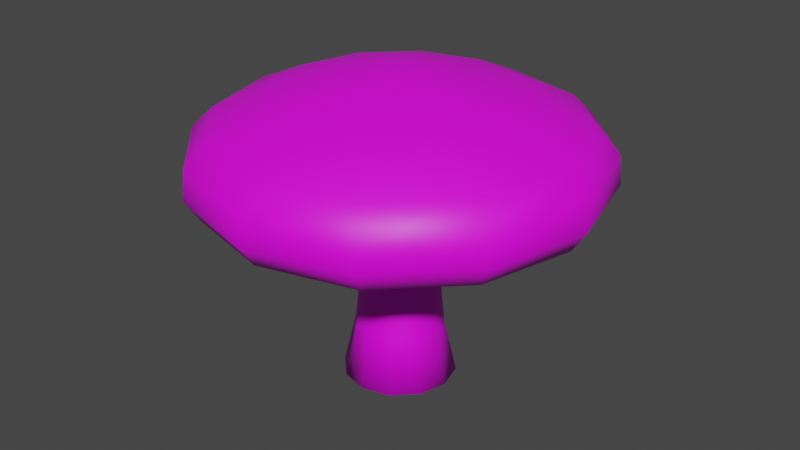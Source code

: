 # Source: Mushroom_1.blend  (saved by Blender 3.1.7; exported with 4.5.12 LTS)
import bpy
from mathutils import Matrix  # noqa: F401  (used for matrix-valued properties, if any)

bpy.ops.wm.read_factory_settings(use_empty=True)
scene = bpy.context.scene
scene.name = 'Scene'

# ---- collections
col_collection = bpy.data.collections.new('Collection'); scene.collection.children.link(col_collection)

# ---- images (referenced by path relative to the original .blend; pixels are not part of the script)
import os
ASSET_DIR = os.environ.get("B2B_ASSET_DIR", "")  # directory of the original .blend (textures are referenced by path, not embedded)
HERE = os.path.dirname(os.path.abspath(__file__))  # packed textures are extracted next to this script under _unpacked/

def load_image(name, relpath, width, height, colorspace="sRGB"):
    """Load a texture the original file referenced (path relative to the .blend, or extracted next to this script)."""
    p = next((c for c in (os.path.join(HERE, relpath), os.path.join(ASSET_DIR, relpath)) if relpath and os.path.exists(c)), "")
    if p:
        img = bpy.data.images.load(p, check_existing=True)
        img.name = name
    else:  # same state as the original file: an image datablock whose file is absent (Cycles renders it pink)
        img = bpy.data.images.new(name, width, height)
        img.source = "FILE"
        img.filepath = "//" + (relpath or name)
    img.colorspace_settings.name = colorspace
    return img
img_material_001_base_color = load_image('Material.001 Base Color', 'Mushroom 1 UV.png', 1024, 1024, 'sRGB')

# ---- materials (node trees are filled in below, after node groups)
mat_material_001 = bpy.data.materials.new('Material.001')
mat_material_001.use_transparent_shadow = False

# ---- material node trees
mat_material_001.use_nodes = True; mat_material_001.node_tree.nodes.clear()
_N = mat_material_001.node_tree.nodes; _L = mat_material_001.node_tree.links
n0 = _N.new('ShaderNodeBsdfPrincipled'); n0.name = 'Principled BSDF'; n0.location = (10, 300)
n0.distribution = 'GGX'
n0.subsurface_method = 'RANDOM_WALK_SKIN'
n0.inputs[3].default_value = 1.45
n0.inputs[27].default_value = (0.0, 0.0, 0.0, 1.0)
n0.inputs[28].default_value = 1.0
n1 = _N.new('ShaderNodeOutputMaterial'); n1.name = 'Material Output'; n1.location = (300, 300)
n2 = _N.new('ShaderNodeTexImage'); n2.name = 'Image Texture'; n2.location = (-280, 280)
n2.image = img_material_001_base_color
_L.new(n0.outputs[0], n1.inputs[0])
_L.new(n2.outputs[0], n0.inputs[0])
n1.is_active_output = True

# ---- world
world_world = bpy.data.worlds.new('World'); scene.world = world_world
world_world.use_nodes = True; world_world.node_tree.nodes.clear()
_N = world_world.node_tree.nodes; _L = world_world.node_tree.links
n0 = _N.new('ShaderNodeOutputWorld'); n0.name = 'World Output'; n0.location = (300, 300)
n1 = _N.new('ShaderNodeBackground'); n1.name = 'Background'; n1.location = (10, 300)
n1.inputs[0].default_value = (0.05088, 0.05088, 0.05088, 1.0)
_L.new(n1.outputs[0], n0.inputs[0])
n0.is_active_output = True
world_world.color = (0.05088, 0.05088, 0.05088)
world_world.use_sun_shadow = False
world_world.sun_shadow_jitter_overblur = 0.0

# ---- meshes
me_cylinder_001 = bpy.data.meshes.new('Cylinder.001')
me_cylinder_001.from_pydata([(9.704e-09, 1.651, -1.0), (0.0, 1.0, 5.737), (0.8256, 1.43, -1.0), (0.5, 0.866, 5.737), (1.43, 0.8256, -1.0), (0.866, 0.5, 5.737), (1.651, -6.571e-08, -1.0), (1.0, -4.371e-08, 5.737), (1.43, -0.8256, -1.0), (0.866, -0.5, 5.737), (0.8256, -1.43, -1.0), (0.5, -0.866, 5.737), (-1.347e-07, -1.651, -1.0), (-8.742e-08, -1.0, 5.737), (-0.8256, -1.43, -1.0), (-0.5, -0.866, 5.737), (-1.43, -0.8256, -1.0), (-0.866, -0.5, 5.737), (-1.651, 2.616e-08, -1.0), (-1.0, 1.192e-08, 5.737), (-1.43, 0.8256, -1.0), (-0.866, 0.5, 5.737), (-0.8256, 1.43, -1.0), (-0.5, 0.866, 5.737), (4.374e-10, 1.151, 2.0), (0.5755, 0.9969, 2.0), (0.9969, 0.5755, 2.0), (1.151, -4.881e-08, 2.0), (0.9969, -0.5755, 2.0), (0.5755, -0.9969, 2.0), (-1.002e-07, -1.151, 2.0), (-0.5755, -0.9969, 2.0), (-0.9969, -0.5755, 2.0), (-1.151, 1.523e-08, 2.0), (-0.9969, 0.5755, 2.0), (-0.5755, 0.9969, 2.0), (0.0, 1.0, 4.5), (0.5, 0.866, 4.5), (0.866, 0.5, 4.5), (1.0, -4.371e-08, 4.5), (0.866, -0.5, 4.5), (0.5, -0.866, 4.5), (-8.742e-08, -1.0, 4.5), (-0.5, -0.866, 4.5), (-0.866, -0.5, 4.5), (-1.0, 1.192e-08, 4.5), (-0.866, 0.5, 4.5), (-0.5, 0.866, 4.5), (0.6433, 1.114, 0.55), (1.114, 0.6433, 0.55), (1.287, -5.095e-08, 0.55), (1.114, -0.6433, 0.55), (0.6433, -1.114, 0.55), (-1.086e-07, -1.287, 0.55), (-0.6433, -1.114, 0.55), (-1.114, -0.6433, 0.55), (-1.287, 2.062e-08, 0.55), (-1.114, 0.6433, 0.55), (-0.6433, 1.114, 0.55), (3.846e-09, 1.287, 0.55), (1.156, 2.002, 5.492), (3.034e-08, 2.312, 5.492), (2.002, 1.156, 5.492), (2.312, -8.439e-08, 5.492), (2.002, -1.156, 5.492), (1.156, -2.002, 5.492), (-1.718e-07, -2.312, 5.492), (-1.156, -2.002, 5.492), (-2.002, -1.156, 5.492), (-2.312, 4.424e-08, 5.492), (-2.002, 1.156, 5.492), (-1.156, 2.002, 5.492), (1.512, 2.619, 4.972), (4.095e-08, 3.024, 4.972), (2.619, 1.512, 4.972), (3.024, -1.084e-07, 4.972), (2.619, -1.512, 4.972), (1.512, -2.619, 4.972), (-2.234e-07, -3.024, 4.972), (-1.512, -2.619, 4.972), (-2.619, -1.512, 4.972), (-3.024, 5.981e-08, 4.972), (-2.619, 1.512, 4.972), (-1.512, 2.619, 4.972), (1.857, 3.217, 4.568), (3.492e-08, 3.715, 4.568), (3.217, 1.857, 4.568), (3.715, -1.234e-07, 4.568), (3.217, -1.857, 4.568), (1.857, -3.217, 4.568), (-2.898e-07, -3.715, 4.568), (-1.857, -3.217, 4.568), (-3.217, -1.857, 4.568), (-3.715, 8.326e-08, 4.568), (-3.217, 1.857, 4.568), (-1.857, 3.217, 4.568), (2.299, 3.982, 4.336), (3.985e-08, 4.598, 4.336), (3.982, 2.299, 4.336), (4.598, -1.368e-07, 4.336), (3.982, -2.299, 4.336), (2.299, -3.982, 4.336), (-3.622e-07, -4.598, 4.336), (-2.299, -3.982, 4.336), (-3.982, -2.299, 4.336), (-4.598, 1.191e-07, 4.336), (-3.982, 2.299, 4.336), (-2.299, 3.982, 4.336), (2.702, 4.68, 4.596), (7.423e-08, 5.404, 4.596), (4.68, 2.702, 4.596), (5.404, -1.361e-07, 4.596), (4.68, -2.702, 4.596), (2.702, -4.68, 4.596), (-3.982e-07, -5.404, 4.596), (-2.702, -4.68, 4.596), (-4.68, -2.702, 4.596), (-5.404, 1.646e-07, 4.596), (-4.68, 2.702, 4.596), (-2.702, 4.68, 4.596), (2.912, 5.044, 5.232), (7.661e-08, 5.824, 5.232), (5.044, 2.912, 5.232), (5.824, -1.504e-07, 5.232), (5.044, -2.912, 5.232), (2.912, -5.044, 5.232), (-4.326e-07, -5.824, 5.232), (-2.912, -5.044, 5.232), (-5.044, -2.912, 5.232), (-5.824, 1.736e-07, 5.232), (-5.044, 2.912, 5.232), (-2.912, 5.044, 5.232), (2.875, 4.98, 6.07), (7.613e-08, 5.75, 6.049), (4.98, 2.875, 6.07), (5.75, -1.484e-07, 6.07), (4.98, -2.875, 6.07), (2.875, -4.98, 6.07), (-4.266e-07, -5.75, 6.049), (-2.875, -4.98, 6.07), (-4.98, -2.875, 6.07), (-5.75, 1.715e-07, 6.07), (-4.98, 2.875, 6.07), (-2.875, 4.98, 6.07), (2.564, 4.441, 6.677), (5.356e-08, 5.128, 6.677), (4.441, 2.564, 6.677), (5.128, -1.37e-07, 6.677), (4.441, -2.564, 6.677), (2.564, -4.441, 6.677), (-3.947e-07, -5.128, 6.677), (-2.564, -4.441, 6.677), (-4.441, -2.564, 6.677), (-5.128, 1.483e-07, 6.677), (-4.441, 2.564, 6.677), (-2.564, 4.441, 6.677), (1.74, 3.014, 7.399), (-3.924e-09, 3.48, 7.399), (3.014, 1.74, 7.399), (3.48, -7.541e-08, 7.399), (3.014, -1.74, 7.399), (1.74, -3.014, 7.399), (-3.082e-07, -3.48, 7.399), (-1.74, -3.014, 7.399), (-3.014, -1.74, 7.399), (-3.48, 1.182e-07, 7.399), (-3.014, 1.74, 7.399), (-1.74, 3.014, 7.399), (0.3843, 0.6657, 8.035), (-1.009e-07, 0.7686, 8.035), (0.6657, 0.3843, 8.035), (0.7686, -4.663e-08, 8.035), (0.6657, -0.3843, 8.035), (0.3843, -0.6657, 8.035), (-1.68e-07, -0.7686, 8.035), (-0.3843, -0.6657, 8.035), (-0.6657, -0.3843, 8.035), (-0.7686, -3.87e-09, 8.035), (-0.6657, 0.3843, 8.035), (-0.3843, 0.6657, 8.035), (-2.788e-07, -2.525e-08, 8.095)], [], [(36, 1, 3, 37), (37, 3, 5, 38), (38, 5, 7, 39), (39, 7, 9, 40), (40, 9, 11, 41), (41, 11, 13, 42), (42, 13, 15, 43), (43, 15, 17, 44), (44, 17, 19, 45), (45, 19, 21, 46), (21, 19, 69, 70), (46, 21, 23, 47), (47, 23, 1, 36), (0, 2, 4, 6, 8, 10, 12, 14, 16, 18, 20, 22), (58, 35, 24, 59), (57, 34, 35, 58), (56, 33, 34, 57), (55, 32, 33, 56), (54, 31, 32, 55), (53, 30, 31, 54), (52, 29, 30, 53), (51, 28, 29, 52), (50, 27, 28, 51), (49, 26, 27, 50), (48, 25, 26, 49), (59, 24, 25, 48), (35, 47, 36, 24), (34, 46, 47, 35), (33, 45, 46, 34), (32, 44, 45, 33), (31, 43, 44, 32), (30, 42, 43, 31), (29, 41, 42, 30), (28, 40, 41, 29), (27, 39, 40, 28), (26, 38, 39, 27), (25, 37, 38, 26), (24, 36, 37, 25), (0, 59, 48, 2), (2, 48, 49, 4), (4, 49, 50, 6), (6, 50, 51, 8), (8, 51, 52, 10), (10, 52, 53, 12), (12, 53, 54, 14), (14, 54, 55, 16), (16, 55, 56, 18), (18, 56, 57, 20), (20, 57, 58, 22), (22, 58, 59, 0), (65, 64, 76, 77), (19, 17, 68, 69), (17, 15, 67, 68), (15, 13, 66, 67), (13, 11, 65, 66), (11, 9, 64, 65), (9, 7, 63, 64), (1, 23, 71, 61), (3, 1, 61, 60), (7, 5, 62, 63), (23, 21, 70, 71), (5, 3, 60, 62), (77, 76, 88, 89), (61, 71, 83, 73), (62, 60, 72, 74), (69, 68, 80, 81), (66, 65, 77, 78), (63, 62, 74, 75), (70, 69, 81, 82), (67, 66, 78, 79), (64, 63, 75, 76), (71, 70, 82, 83), (60, 61, 73, 72), (68, 67, 79, 80), (92, 91, 103, 104), (73, 83, 95, 85), (74, 72, 84, 86), (81, 80, 92, 93), (78, 77, 89, 90), (75, 74, 86, 87), (82, 81, 93, 94), (79, 78, 90, 91), (76, 75, 87, 88), (83, 82, 94, 95), (72, 73, 85, 84), (80, 79, 91, 92), (96, 97, 109, 108), (89, 88, 100, 101), (85, 95, 107, 97), (86, 84, 96, 98), (93, 92, 104, 105), (90, 89, 101, 102), (87, 86, 98, 99), (94, 93, 105, 106), (91, 90, 102, 103), (88, 87, 99, 100), (95, 94, 106, 107), (84, 85, 97, 96), (119, 118, 130, 131), (104, 103, 115, 116), (101, 100, 112, 113), (97, 107, 119, 109), (98, 96, 108, 110), (105, 104, 116, 117), (102, 101, 113, 114), (99, 98, 110, 111), (106, 105, 117, 118), (103, 102, 114, 115), (100, 99, 111, 112), (107, 106, 118, 119), (124, 123, 135, 136), (108, 109, 121, 120), (116, 115, 127, 128), (113, 112, 124, 125), (109, 119, 131, 121), (110, 108, 120, 122), (117, 116, 128, 129), (114, 113, 125, 126), (111, 110, 122, 123), (118, 117, 129, 130), (115, 114, 126, 127), (112, 111, 123, 124), (132, 133, 145, 144), (131, 130, 142, 143), (120, 121, 133, 132), (128, 127, 139, 140), (125, 124, 136, 137), (121, 131, 143, 133), (122, 120, 132, 134), (129, 128, 140, 141), (126, 125, 137, 138), (123, 122, 134, 135), (130, 129, 141, 142), (127, 126, 138, 139), (146, 144, 156, 158), (140, 139, 151, 152), (137, 136, 148, 149), (133, 143, 155, 145), (134, 132, 144, 146), (141, 140, 152, 153), (138, 137, 149, 150), (135, 134, 146, 147), (142, 141, 153, 154), (139, 138, 150, 151), (136, 135, 147, 148), (143, 142, 154, 155), (157, 167, 179, 169), (153, 152, 164, 165), (150, 149, 161, 162), (147, 146, 158, 159), (154, 153, 165, 166), (151, 150, 162, 163), (148, 147, 159, 160), (155, 154, 166, 167), (144, 145, 157, 156), (152, 151, 163, 164), (149, 148, 160, 161), (145, 155, 167, 157), (168, 169, 179, 178, 177, 176, 175, 174, 173, 172, 171, 170), (158, 156, 168, 170), (165, 164, 176, 177), (162, 161, 173, 174), (159, 158, 170, 171), (166, 165, 177, 178), (163, 162, 174, 175), (160, 159, 171, 172), (167, 166, 178, 179), (156, 157, 169, 168), (164, 163, 175, 176), (161, 160, 172, 173), (180, 171, 170), (180, 170, 168), (180, 168, 169), (179, 180, 169), (178, 180, 179), (180, 178, 177), (171, 180, 172), (172, 180, 173), (173, 180, 174), (174, 180, 175), (175, 180, 176), (180, 177, 176)])
me_cylinder_001.polygons.foreach_set('use_smooth', [1, 1, 1, 1, 1, 1, 1, 1, 1, 1, 1, 1, 1, 0, 1, 1, 1, 1, 1, 1, 1, 1, 1, 1, 1, 1, 1, 1, 1, 1, 1, 1, 1, 1, 1, 1, 1, 1, 1, 1, 1, 1, 1, 1, 1, 1, 1, 1, 1, 1, 1, 1, 1, 1, 1, 1, 1, 1, 1, 1, 1, 1, 1, 1, 1, 1, 1, 1, 1, 1, 1, 1, 1, 1, 1, 1, 1, 1, 1, 1, 1, 1, 1, 1, 1, 1, 1, 1, 1, 1, 1, 1, 1, 1, 1, 1, 1, 1, 1, 1, 1, 1, 1, 1, 1, 1, 1, 1, 1, 1, 1, 1, 1, 1, 1, 1, 1, 1, 1, 1, 1, 1, 1, 1, 1, 1, 1, 1, 1, 1, 1, 1, 1, 1, 1, 1, 1, 1, 1, 1, 1, 1, 1, 1, 1, 1, 1, 1, 1, 1, 1, 1, 1, 1, 1, 1, 1, 1, 1, 1, 1, 1, 1, 1, 1, 1, 1, 1, 1, 1, 1, 1, 1, 1, 1, 1, 1, 1, 1, 1, 1, 1])
_uv = me_cylinder_001.uv_layers.new(name='UVMap')
_uv.uv.foreach_set('vector', [0.2685, 0.7716, 0.2685, 0.8277, 0.2481, 0.8284, 0.2481, 0.7722, 0.4289, 0.7722, 0.4289, 0.8284, 0.4086, 0.8277, 0.4086, 0.7716, 0.4086, 0.7716, 0.4086, 0.8277, 0.385, 0.8277, 0.385, 0.7716, 0.385, 0.7716, 0.385, 0.8277, 0.3647, 0.8284, 0.3647, 0.7722, 0.1959, 0.7722, 0.1959, 0.8284, 0.1755, 0.8277, 0.1755, 0.7716, 0.1755, 0.7716, 0.1755, 0.8277, 0.152, 0.8277, 0.152, 0.7716, 0.152, 0.7716, 0.152, 0.8277, 0.1316, 0.8284, 0.1316, 0.7722, 0.922, 0.7418, 0.922, 0.798, 0.9017, 0.7973, 0.9017, 0.7412, 0.9017, 0.7412, 0.9017, 0.7973, 0.8782, 0.7973, 0.8782, 0.7412, 0.8782, 0.7412, 0.8782, 0.7973, 0.8578, 0.798, 0.8578, 0.7418, 0.7897, 0.2745, 0.8015, 0.2542, 0.8591, 0.2696, 0.8319, 0.3167, 0.3124, 0.7722, 0.3124, 0.8284, 0.292, 0.8277, 0.292, 0.7716, 0.292, 0.7716, 0.292, 0.8277, 0.2685, 0.8277, 0.2685, 0.7716, 0.8369, 0.8614, 0.8563, 0.8278, 0.8899, 0.8084, 0.9288, 0.8084, 0.9624, 0.8278, 0.9818, 0.8614, 0.9818, 0.9003, 0.9624, 0.9339, 0.9288, 0.9533, 0.8899, 0.9533, 0.8563, 0.9339, 0.8369, 0.9003, 0.2954, 0.5916, 0.2938, 0.6578, 0.2667, 0.6578, 0.2651, 0.5916, 0.3216, 0.5925, 0.3173, 0.6585, 0.2938, 0.6578, 0.2954, 0.5916, 0.8748, 0.5612, 0.8764, 0.6274, 0.8529, 0.6281, 0.8486, 0.5621, 0.905, 0.5612, 0.9035, 0.6274, 0.8764, 0.6274, 0.8748, 0.5612, 0.9313, 0.5621, 0.9269, 0.6281, 0.9035, 0.6274, 0.905, 0.5612, 0.1486, 0.5916, 0.1502, 0.6578, 0.1268, 0.6585, 0.1224, 0.5925, 0.1789, 0.5916, 0.1773, 0.6578, 0.1502, 0.6578, 0.1486, 0.5916, 0.2051, 0.5925, 0.2007, 0.6585, 0.1773, 0.6578, 0.1789, 0.5916, 0.3817, 0.5916, 0.3833, 0.6578, 0.3598, 0.6585, 0.3555, 0.5925, 0.4119, 0.5916, 0.4103, 0.6578, 0.3833, 0.6578, 0.3817, 0.5916, 0.4381, 0.5925, 0.4338, 0.6585, 0.4103, 0.6578, 0.4119, 0.5916, 0.2651, 0.5916, 0.2667, 0.6578, 0.2433, 0.6585, 0.2389, 0.5925, 0.2938, 0.6578, 0.292, 0.7716, 0.2685, 0.7716, 0.2667, 0.6578, 0.3173, 0.6585, 0.3124, 0.7722, 0.292, 0.7716, 0.2938, 0.6578, 0.8764, 0.6274, 0.8782, 0.7412, 0.8578, 0.7418, 0.8529, 0.6281, 0.9035, 0.6274, 0.9017, 0.7412, 0.8782, 0.7412, 0.8764, 0.6274, 0.9269, 0.6281, 0.922, 0.7418, 0.9017, 0.7412, 0.9035, 0.6274, 0.1502, 0.6578, 0.152, 0.7716, 0.1316, 0.7722, 0.1268, 0.6585, 0.1773, 0.6578, 0.1755, 0.7716, 0.152, 0.7716, 0.1502, 0.6578, 0.2007, 0.6585, 0.1959, 0.7722, 0.1755, 0.7716, 0.1773, 0.6578, 0.3833, 0.6578, 0.385, 0.7716, 0.3647, 0.7722, 0.3598, 0.6585, 0.4103, 0.6578, 0.4086, 0.7716, 0.385, 0.7716, 0.3833, 0.6578, 0.4338, 0.6585, 0.4289, 0.7722, 0.4086, 0.7716, 0.4103, 0.6578, 0.2667, 0.6578, 0.2685, 0.7716, 0.2481, 0.7722, 0.2433, 0.6585, 0.2608, 0.5204, 0.2651, 0.5916, 0.2389, 0.5925, 0.2272, 0.5215, 0.4498, 0.5215, 0.4381, 0.5925, 0.4119, 0.5916, 0.4162, 0.5204, 0.4162, 0.5204, 0.4119, 0.5916, 0.3817, 0.5916, 0.3774, 0.5204, 0.3774, 0.5204, 0.3817, 0.5916, 0.3555, 0.5925, 0.3437, 0.5215, 0.2168, 0.5215, 0.2051, 0.5925, 0.1789, 0.5916, 0.1832, 0.5204, 0.1832, 0.5204, 0.1789, 0.5916, 0.1486, 0.5916, 0.1443, 0.5204, 0.1443, 0.5204, 0.1486, 0.5916, 0.1224, 0.5925, 0.1107, 0.5215, 0.943, 0.4911, 0.9313, 0.5621, 0.905, 0.5612, 0.9093, 0.49, 0.9093, 0.49, 0.905, 0.5612, 0.8748, 0.5612, 0.8705, 0.49, 0.8705, 0.49, 0.8748, 0.5612, 0.8486, 0.5621, 0.8369, 0.4911, 0.3333, 0.5215, 0.3216, 0.5925, 0.2954, 0.5916, 0.2997, 0.5204, 0.2997, 0.5204, 0.2954, 0.5916, 0.2651, 0.5916, 0.2608, 0.5204, 0.7304, 0.1409, 0.6833, 0.1681, 0.6604, 0.1452, 0.722, 0.1097, 0.8015, 0.2542, 0.8015, 0.2306, 0.8591, 0.2152, 0.8591, 0.2696, 0.8015, 0.2306, 0.7897, 0.2103, 0.8319, 0.1681, 0.8591, 0.2152, 0.7897, 0.2103, 0.7694, 0.1985, 0.7848, 0.1409, 0.8319, 0.1681, 0.7694, 0.1985, 0.7458, 0.1985, 0.7304, 0.1409, 0.7848, 0.1409, 0.7458, 0.1985, 0.7255, 0.2103, 0.6833, 0.1681, 0.7304, 0.1409, 0.7255, 0.2103, 0.7137, 0.2306, 0.6561, 0.2152, 0.6833, 0.1681, 0.7458, 0.2863, 0.7694, 0.2863, 0.7848, 0.3439, 0.7304, 0.3439, 0.7255, 0.2745, 0.7458, 0.2863, 0.7304, 0.3439, 0.6833, 0.3167, 0.7137, 0.2306, 0.7137, 0.2542, 0.6561, 0.2696, 0.6561, 0.2152, 0.7694, 0.2863, 0.7897, 0.2745, 0.8319, 0.3167, 0.7848, 0.3439, 0.7137, 0.2542, 0.7255, 0.2745, 0.6833, 0.3167, 0.6561, 0.2696, 0.722, 0.1097, 0.6604, 0.1452, 0.6382, 0.123, 0.7139, 0.07935, 0.7304, 0.3439, 0.7848, 0.3439, 0.7932, 0.3751, 0.722, 0.3751, 0.6561, 0.2696, 0.6833, 0.3167, 0.6604, 0.3396, 0.6249, 0.278, 0.8591, 0.2696, 0.8591, 0.2152, 0.8903, 0.2068, 0.8903, 0.278, 0.7848, 0.1409, 0.7304, 0.1409, 0.722, 0.1097, 0.7932, 0.1097, 0.6561, 0.2152, 0.6561, 0.2696, 0.6249, 0.278, 0.6249, 0.2068, 0.8319, 0.3167, 0.8591, 0.2696, 0.8903, 0.278, 0.8548, 0.3396, 0.8319, 0.1681, 0.7848, 0.1409, 0.7932, 0.1097, 0.8548, 0.1452, 0.6833, 0.1681, 0.6561, 0.2152, 0.6249, 0.2068, 0.6604, 0.1452, 0.7848, 0.3439, 0.8319, 0.3167, 0.8548, 0.3396, 0.7932, 0.3751, 0.6833, 0.3167, 0.7304, 0.3439, 0.722, 0.3751, 0.6604, 0.3396, 0.8591, 0.2152, 0.8319, 0.1681, 0.8548, 0.1452, 0.8903, 0.2068, 0.9207, 0.1987, 0.877, 0.123, 0.9054, 0.09464, 0.9594, 0.1883, 0.722, 0.3751, 0.7932, 0.3751, 0.8013, 0.4055, 0.7139, 0.4055, 0.6249, 0.278, 0.6604, 0.3396, 0.6382, 0.3618, 0.5945, 0.2861, 0.8903, 0.278, 0.8903, 0.2068, 0.9207, 0.1987, 0.9207, 0.2861, 0.7932, 0.1097, 0.722, 0.1097, 0.7139, 0.07935, 0.8013, 0.07935, 0.6249, 0.2068, 0.6249, 0.278, 0.5945, 0.2861, 0.5945, 0.1987, 0.8548, 0.3396, 0.8903, 0.278, 0.9207, 0.2861, 0.877, 0.3618, 0.8548, 0.1452, 0.7932, 0.1097, 0.8013, 0.07935, 0.877, 0.123, 0.6604, 0.1452, 0.6249, 0.2068, 0.5945, 0.1987, 0.6382, 0.123, 0.7932, 0.3751, 0.8548, 0.3396, 0.877, 0.3618, 0.8013, 0.4055, 0.6604, 0.3396, 0.722, 0.3751, 0.7139, 0.4055, 0.6382, 0.3618, 0.8903, 0.2068, 0.8548, 0.1452, 0.877, 0.123, 0.9207, 0.1987, 0.6098, 0.3902, 0.7035, 0.4442, 0.694, 0.4796, 0.584, 0.416, 0.7139, 0.07935, 0.6382, 0.123, 0.6098, 0.09464, 0.7035, 0.04056, 0.7139, 0.4055, 0.8013, 0.4055, 0.8117, 0.4442, 0.7035, 0.4442, 0.5945, 0.2861, 0.6382, 0.3618, 0.6098, 0.3902, 0.5558, 0.2965, 0.9207, 0.2861, 0.9207, 0.1987, 0.9594, 0.1883, 0.9594, 0.2965, 0.8013, 0.07935, 0.7139, 0.07935, 0.7035, 0.04056, 0.8117, 0.04056, 0.5945, 0.1987, 0.5945, 0.2861, 0.5558, 0.2965, 0.5558, 0.1883, 0.877, 0.3618, 0.9207, 0.2861, 0.9594, 0.2965, 0.9054, 0.3902, 0.877, 0.123, 0.8013, 0.07935, 0.8117, 0.04056, 0.9054, 0.09464, 0.6382, 0.123, 0.5945, 0.1987, 0.5558, 0.1883, 0.6098, 0.09464, 0.8013, 0.4055, 0.877, 0.3618, 0.9054, 0.3902, 0.8117, 0.4442, 0.6382, 0.3618, 0.7139, 0.4055, 0.7035, 0.4442, 0.6098, 0.3902, 0.5204, 0.6136, 0.5241, 0.5035, 0.5521, 0.49, 0.5482, 0.6087, 0.9594, 0.1883, 0.9054, 0.09464, 0.9312, 0.06876, 0.9948, 0.1788, 0.7035, 0.04056, 0.6098, 0.09464, 0.584, 0.06876, 0.694, 0.005204, 0.7035, 0.4442, 0.8117, 0.4442, 0.8212, 0.4796, 0.694, 0.4796, 0.5558, 0.2965, 0.6098, 0.3902, 0.584, 0.416, 0.5204, 0.306, 0.9594, 0.2965, 0.9594, 0.1883, 0.9948, 0.1788, 0.9948, 0.306, 0.8117, 0.04056, 0.7035, 0.04056, 0.694, 0.005204, 0.8212, 0.005204, 0.5558, 0.1883, 0.5558, 0.2965, 0.5204, 0.306, 0.5204, 0.1788, 0.9054, 0.3902, 0.9594, 0.2965, 0.9948, 0.306, 0.9312, 0.416, 0.9054, 0.09464, 0.8117, 0.04056, 0.8212, 0.005204, 0.9312, 0.06876, 0.6098, 0.09464, 0.5558, 0.1883, 0.5204, 0.1788, 0.584, 0.06876, 0.8117, 0.4442, 0.9054, 0.3902, 0.9312, 0.416, 0.8212, 0.4796, 0.7947, 0.49, 0.7987, 0.6087, 0.7605, 0.6095, 0.7566, 0.4924, 0.5241, 0.8508, 0.5204, 0.7407, 0.5482, 0.7457, 0.5521, 0.8643, 0.1003, 0.7711, 0.09664, 0.8812, 0.06858, 0.8947, 0.0725, 0.7761, 0.6259, 0.6136, 0.6295, 0.5035, 0.6576, 0.49, 0.6537, 0.6087, 0.5204, 0.7407, 0.5204, 0.6136, 0.5482, 0.6087, 0.5482, 0.7457, 0.8264, 0.7407, 0.8228, 0.8508, 0.7947, 0.8643, 0.7987, 0.7457, 0.1003, 0.644, 0.1003, 0.7711, 0.0725, 0.7761, 0.0725, 0.639, 0.6259, 0.7407, 0.6259, 0.6136, 0.6537, 0.6087, 0.6537, 0.7457, 0.8264, 0.6136, 0.8264, 0.7407, 0.7987, 0.7457, 0.7987, 0.6087, 0.09664, 0.5339, 0.1003, 0.644, 0.0725, 0.639, 0.06858, 0.5204, 0.6295, 0.8508, 0.6259, 0.7407, 0.6537, 0.7457, 0.6576, 0.8643, 0.8228, 0.5035, 0.8264, 0.6136, 0.7987, 0.6087, 0.7947, 0.49, 0.005204, 0.3252, 0.005204, 0.19, 0.03253, 0.1973, 0.03253, 0.3179, 0.5482, 0.6087, 0.5521, 0.49, 0.5903, 0.4924, 0.5864, 0.6095, 0.5521, 0.8643, 0.5482, 0.7457, 0.5854, 0.7448, 0.5903, 0.8619, 0.0725, 0.7761, 0.06858, 0.8947, 0.03042, 0.8923, 0.0343, 0.7752, 0.6537, 0.6087, 0.6576, 0.49, 0.6958, 0.4924, 0.6919, 0.6095, 0.5482, 0.7457, 0.5482, 0.6087, 0.5864, 0.6095, 0.5854, 0.7448, 0.7987, 0.7457, 0.7947, 0.8643, 0.7566, 0.8619, 0.7605, 0.7448, 0.0725, 0.639, 0.0725, 0.7761, 0.0343, 0.7752, 0.0343, 0.6399, 0.6537, 0.7457, 0.6537, 0.6087, 0.6919, 0.6095, 0.6909, 0.7448, 0.7987, 0.6087, 0.7987, 0.7457, 0.7605, 0.7448, 0.7605, 0.6095, 0.06858, 0.5204, 0.0725, 0.639, 0.0343, 0.6399, 0.03042, 0.5228, 0.6576, 0.8643, 0.6537, 0.7457, 0.6909, 0.7448, 0.6958, 0.8619, 0.09284, 0.4224, 0.03253, 0.3179, 0.1048, 0.2985, 0.1458, 0.3694, 0.4424, 0.07283, 0.51, 0.19, 0.4827, 0.1973, 0.4224, 0.09284, 0.4424, 0.4424, 0.3252, 0.51, 0.3179, 0.4827, 0.4224, 0.4224, 0.5854, 0.7448, 0.5864, 0.6095, 0.6155, 0.6168, 0.6155, 0.7375, 0.07283, 0.4424, 0.005204, 0.3252, 0.03253, 0.3179, 0.09284, 0.4224, 0.0343, 0.6399, 0.0343, 0.7752, 0.005204, 0.7679, 0.005204, 0.6472, 0.6909, 0.7448, 0.6919, 0.6095, 0.721, 0.6168, 0.721, 0.7375, 0.7605, 0.6095, 0.7605, 0.7448, 0.7314, 0.7375, 0.7314, 0.6168, 0.19, 0.005204, 0.3252, 0.005204, 0.3179, 0.03253, 0.1973, 0.03253, 0.51, 0.19, 0.51, 0.3252, 0.4827, 0.3179, 0.4827, 0.1973, 0.3252, 0.51, 0.19, 0.51, 0.1973, 0.4827, 0.3179, 0.4827, 0.07283, 0.07283, 0.19, 0.005204, 0.1973, 0.03253, 0.09284, 0.09284, 0.1048, 0.2167, 0.1458, 0.1458, 0.2329, 0.2329, 0.2239, 0.2486, 0.3179, 0.03253, 0.4224, 0.09284, 0.3694, 0.1458, 0.2985, 0.1048, 0.4827, 0.3179, 0.4224, 0.4224, 0.3694, 0.3694, 0.4104, 0.2985, 0.1973, 0.4827, 0.09284, 0.4224, 0.1458, 0.3694, 0.2167, 0.4104, 0.1973, 0.03253, 0.3179, 0.03253, 0.2985, 0.1048, 0.2167, 0.1048, 0.4827, 0.1973, 0.4827, 0.3179, 0.4104, 0.2985, 0.4104, 0.2167, 0.3179, 0.4827, 0.1973, 0.4827, 0.2167, 0.4104, 0.2985, 0.4104, 0.09284, 0.09284, 0.1973, 0.03253, 0.2167, 0.1048, 0.1458, 0.1458, 0.03253, 0.3179, 0.03253, 0.1973, 0.1048, 0.2167, 0.1048, 0.2985, 0.4224, 0.09284, 0.4827, 0.1973, 0.4104, 0.2167, 0.3694, 0.1458, 0.4224, 0.4224, 0.3179, 0.4827, 0.2985, 0.4104, 0.3694, 0.3694, 0.03253, 0.1973, 0.09284, 0.09284, 0.1458, 0.1458, 0.1048, 0.2167, 0.2239, 0.2666, 0.2239, 0.2486, 0.2329, 0.2329, 0.2486, 0.2239, 0.2666, 0.2239, 0.2823, 0.2329, 0.2913, 0.2486, 0.2913, 0.2666, 0.2823, 0.2823, 0.2666, 0.2913, 0.2486, 0.2913, 0.2329, 0.2823, 0.1458, 0.3694, 0.1048, 0.2985, 0.2239, 0.2666, 0.2329, 0.2823, 0.2985, 0.1048, 0.3694, 0.1458, 0.2823, 0.2329, 0.2666, 0.2239, 0.4104, 0.2985, 0.3694, 0.3694, 0.2823, 0.2823, 0.2913, 0.2666, 0.2167, 0.4104, 0.1458, 0.3694, 0.2329, 0.2823, 0.2486, 0.2913, 0.2167, 0.1048, 0.2985, 0.1048, 0.2666, 0.2239, 0.2486, 0.2239, 0.4104, 0.2167, 0.4104, 0.2985, 0.2913, 0.2666, 0.2913, 0.2486, 0.2985, 0.4104, 0.2167, 0.4104, 0.2486, 0.2913, 0.2666, 0.2913, 0.1458, 0.1458, 0.2167, 0.1048, 0.2486, 0.2239, 0.2329, 0.2329, 0.1048, 0.2985, 0.1048, 0.2167, 0.2239, 0.2486, 0.2239, 0.2666, 0.3694, 0.1458, 0.4104, 0.2167, 0.2913, 0.2486, 0.2823, 0.2329, 0.3694, 0.3694, 0.2985, 0.4104, 0.2666, 0.2913, 0.2823, 0.2823, 0.2576, 0.2576, 0.2486, 0.2913, 0.2329, 0.2823, 0.2576, 0.2576, 0.2329, 0.2823, 0.2239, 0.2666, 0.2576, 0.2576, 0.2239, 0.2666, 0.2239, 0.2486, 0.2329, 0.2329, 0.2576, 0.2576, 0.2239, 0.2486, 0.2486, 0.2239, 0.2576, 0.2576, 0.2329, 0.2329, 0.2576, 0.2576, 0.2486, 0.2239, 0.2666, 0.2239, 0.2486, 0.2913, 0.2576, 0.2576, 0.2666, 0.2913, 0.2666, 0.2913, 0.2576, 0.2576, 0.2823, 0.2823, 0.2823, 0.2823, 0.2576, 0.2576, 0.2913, 0.2666, 0.2913, 0.2666, 0.2576, 0.2576, 0.2913, 0.2486, 0.2913, 0.2486, 0.2576, 0.2576, 0.2823, 0.2329, 0.2576, 0.2576, 0.2666, 0.2239, 0.2823, 0.2329])
me_cylinder_001.materials.append(mat_material_001)
me_cylinder_001.use_remesh_fix_poles = True
me_cylinder_001.use_remesh_preserve_attributes = False
me_cylinder_001.update()
arm_armature = bpy.data.armatures.new('Armature')  # bones are not reproduced

# ---- objects
ob_mushroom = bpy.data.objects.new('Mushroom', me_cylinder_001)
ob_armature = bpy.data.objects.new('Armature', arm_armature)

# ---- transforms, parenting, visibility, modifiers, constraints
ob_mushroom.parent = ob_armature
ob_mushroom.location = (0.0, 0.0, 0.0)
_vg = ob_mushroom.vertex_groups.new(name='Bone')
for _i, _w in zip([0, 2, 4, 6, 8, 10, 12, 14, 16, 18, 20, 22, 24, 25, 26, 27, 28, 29, 30, 31, 32, 33, 34, 35, 36, 37, 38, 39, 40, 41, 42, 43, 44, 45, 46, 47, 48, 49, 50, 51, 52, 53, 54, 55, 56, 57, 58, 59], [0.998, 0.9981, 0.998, 0.9983, 0.998, 0.9981, 0.998, 0.9983, 0.998, 0.9981, 0.998, 0.9983, 0.9485, 0.9485, 0.9485, 0.9485, 0.9485, 0.9485, 0.9485, 0.9485, 0.9485, 0.9485, 0.9485, 0.9485, 0.04263, 0.04263, 0.04263, 0.04263, 0.04263, 0.04263, 0.04262, 0.04263, 0.04263, 0.04263, 0.04263, 0.04263, 0.9932, 0.9932, 0.9932, 0.9932, 0.9932, 0.9932, 0.9932, 0.9932, 0.9932, 0.9932, 0.9932, 0.9932]): _vg.add([_i], _w, 'REPLACE')
_vg = ob_mushroom.vertex_groups.new(name='Bone.001')
for _i, _w in zip([1, 3, 5, 7, 9, 11, 13, 15, 17, 19, 21, 23, 24, 25, 26, 27, 28, 29, 30, 31, 32, 33, 34, 35, 36, 37, 38, 39, 40, 41, 42, 43, 44, 45, 46, 47, 60, 61, 62, 63, 64, 65, 66, 67, 68, 69, 70, 71, 72, 73, 74, 75, 76, 77, 78, 79, 80, 81, 82, 83, 84, 85, 86, 87, 88, 89, 90, 91, 92, 93, 94, 95, 96, 97, 98, 99, 100, 101, 102, 103, 104, 105, 106, 107, 108, 109, 110, 111, 112, 113, 114, 115, 116, 117, 118, 119, 120, 121, 122, 123, 124, 125, 126, 127, 128, 129, 130, 131, 132, 133, 134, 135, 136, 137, 138, 139, 140, 141, 142, 143, 144, 145, 146, 147, 148, 149, 150, 151, 152, 153, 154, 155, 156, 157, 158, 159, 160, 161, 162, 163, 164, 165, 166, 167, 168, 169, 170, 171, 172, 173, 174, 175, 176, 177, 178, 179, 180], [0.1972, 0.1969, 0.1963, 0.1951, 0.1935, 0.1916, 0.1905, 0.1916, 0.1935, 0.1951, 0.1963, 0.1969, 0.04512, 0.04512, 0.04512, 0.04511, 0.0451, 0.04509, 0.04508, 0.04509, 0.0451, 0.04511, 0.04512, 0.04512, 0.8814, 0.8814, 0.8813, 0.8812, 0.8811, 0.8809, 0.8809, 0.8809, 0.8811, 0.8812, 0.8813, 0.8814, 0.3932, 0.394, 0.3903, 0.3849, 0.3758, 0.363, 0.3514, 0.363, 0.3758, 0.3849, 0.3903, 0.3931, 0.4756, 0.4767, 0.4723, 0.4657, 0.4536, 0.4334, 0.4046, 0.4334, 0.4536, 0.4657, 0.4723, 0.4756, 0.5353, 0.5364, 0.5319, 0.5249, 0.5114, 0.4859, 0.4396, 0.4859, 0.5115, 0.5249, 0.5319, 0.5353, 0.5906, 0.5916, 0.5873, 0.5805, 0.5669, 0.5382, 0.4705, 0.5382, 0.5669, 0.5805, 0.5873, 0.5906, 0.6335, 0.6345, 0.6305, 0.6242, 0.6115, 0.5831, 0.5015, 0.5832, 0.6115, 0.6242, 0.6305, 0.6335, 0.6687, 0.6698, 0.666, 0.6604, 0.649, 0.6233, 0.5444, 0.6234, 0.649, 0.6604, 0.666, 0.6687, 0.707, 0.7071, 0.7046, 0.6999, 0.6903, 0.6695, 0.6194, 0.6696, 0.6903, 0.6999, 0.7046, 0.7069, 0.7252, 0.7258, 0.7232, 0.7192, 0.7112, 0.6951, 0.6671, 0.6951, 0.7112, 0.7192, 0.7232, 0.7252, 0.697, 0.6974, 0.6955, 0.6932, 0.6886, 0.6814, 0.6741, 0.6814, 0.6886, 0.6932, 0.6955, 0.697, 0.06245, 0.0624, 0.05928, 0.06209, 0.06167, 0.06135, 0.0581, 0.06135, 0.06167, 0.06209, 0.05928, 0.06245, 0.06118]): _vg.add([_i], _w, 'REPLACE')
_vg = ob_mushroom.vertex_groups.new(name='Bone.002')
for _i, _w in zip([1, 3, 5, 7, 9, 11, 13, 15, 17, 19, 21, 23, 36, 37, 38, 39, 40, 41, 42, 43, 44, 45, 46, 47, 60, 61, 62, 63, 64, 65, 66, 67, 68, 69, 70, 71, 72, 73, 74, 75, 76, 77, 78, 79, 80, 81, 82, 83, 84, 85, 86, 87, 88, 89, 90, 91, 92, 93, 94, 95, 96, 97, 98, 99, 100, 101, 102, 103, 104, 105, 106, 107, 108, 109, 110, 111, 112, 113, 114, 115, 116, 117, 118, 119, 120, 121, 122, 123, 124, 125, 126, 127, 128, 129, 130, 131, 132, 133, 134, 135, 136, 137, 138, 139, 140, 141, 142, 143, 144, 145, 146, 147, 148, 149, 150, 151, 152, 153, 154, 155, 156, 157, 158, 159, 160, 161, 162, 163, 164, 165, 166, 167, 168, 169, 170, 171, 172, 173, 174, 175, 176, 177, 178, 179, 180], [0.7958, 0.796, 0.7966, 0.7978, 0.7994, 0.8013, 0.8025, 0.8013, 0.7994, 0.7978, 0.7966, 0.796, 0.07231, 0.07233, 0.07239, 0.07249, 0.07261, 0.07274, 0.0728, 0.07274, 0.07261, 0.07249, 0.07239, 0.07233, 0.602, 0.6011, 0.6048, 0.6103, 0.6194, 0.6323, 0.644, 0.6323, 0.6194, 0.6103, 0.6048, 0.602, 0.5204, 0.5194, 0.5238, 0.5304, 0.5425, 0.5629, 0.5918, 0.5629, 0.5425, 0.5304, 0.5238, 0.5204, 0.4614, 0.4603, 0.4648, 0.4719, 0.4854, 0.5111, 0.5576, 0.511, 0.4854, 0.4719, 0.4649, 0.4614, 0.4067, 0.4057, 0.41, 0.4168, 0.4305, 0.4594, 0.5273, 0.4593, 0.4305, 0.4168, 0.41, 0.4067, 0.3643, 0.3632, 0.3673, 0.3736, 0.3863, 0.4148, 0.4968, 0.4148, 0.3863, 0.3736, 0.3673, 0.3643, 0.3294, 0.3284, 0.3321, 0.3377, 0.3492, 0.375, 0.4542, 0.3749, 0.3492, 0.3377, 0.3322, 0.3294, 0.2916, 0.2915, 0.294, 0.2987, 0.3083, 0.3292, 0.3795, 0.3291, 0.3083, 0.2987, 0.294, 0.2917, 0.2737, 0.273, 0.2757, 0.2797, 0.2877, 0.3039, 0.3319, 0.3039, 0.2877, 0.2797, 0.2757, 0.2737, 0.3024, 0.302, 0.3039, 0.3063, 0.3108, 0.318, 0.3254, 0.318, 0.3108, 0.3063, 0.3039, 0.3024, 0.9375, 0.9375, 0.9407, 0.9379, 0.9383, 0.9386, 0.9419, 0.9386, 0.9383, 0.9379, 0.9407, 0.9375, 0.9388]): _vg.add([_i], _w, 'REPLACE')
_m = ob_mushroom.modifiers.new('Armature', 'ARMATURE')
_m.object = ob_armature
ob_armature.location = (0.0, 0.0, 0.0)

# ---- collection membership
col_collection.objects.link(ob_mushroom)
col_collection.objects.link(ob_armature)

# ---- scene / render settings (as saved in the file)
scene.frame_start = 1; scene.frame_end = 250; scene.frame_set(1)
scene.render.engine = 'BLENDER_EEVEE_NEXT'
scene.cycles.sampling_pattern = 'TABULATED_SOBOL'
scene.cycles.use_light_tree = False
scene.view_settings.view_transform = 'Filmic'
bpy.context.view_layer.update()

# ---- added for rendering (the .blend has no active camera and no usable light): camera, sun
cam_auto = bpy.data.cameras.new('AutoCamera')
cam_auto.lens = 50.0
cam_auto.sensor_width = 36.0
cam_auto.clip_end = 1000.0
ob_auto_camera = bpy.data.objects.new('AutoCamera', cam_auto)
scene.collection.objects.link(ob_auto_camera)
ob_auto_camera.location = (17.4106, -20.8927, 17.476)
ob_auto_camera.rotation_euler = (1.09748, -7.21219e-08, 0.694738)
scene.camera = ob_auto_camera
light_auto_sun = bpy.data.lights.new('AutoSun', 'SUN')
light_auto_sun.energy = 3.0
light_auto_sun.angle = 0.0523599
ob_auto_sun = bpy.data.objects.new('AutoSun', light_auto_sun)
scene.collection.objects.link(ob_auto_sun)
ob_auto_sun.rotation_euler = (0.872665, 0.174533, 0.523599)
bpy.context.view_layer.update()

